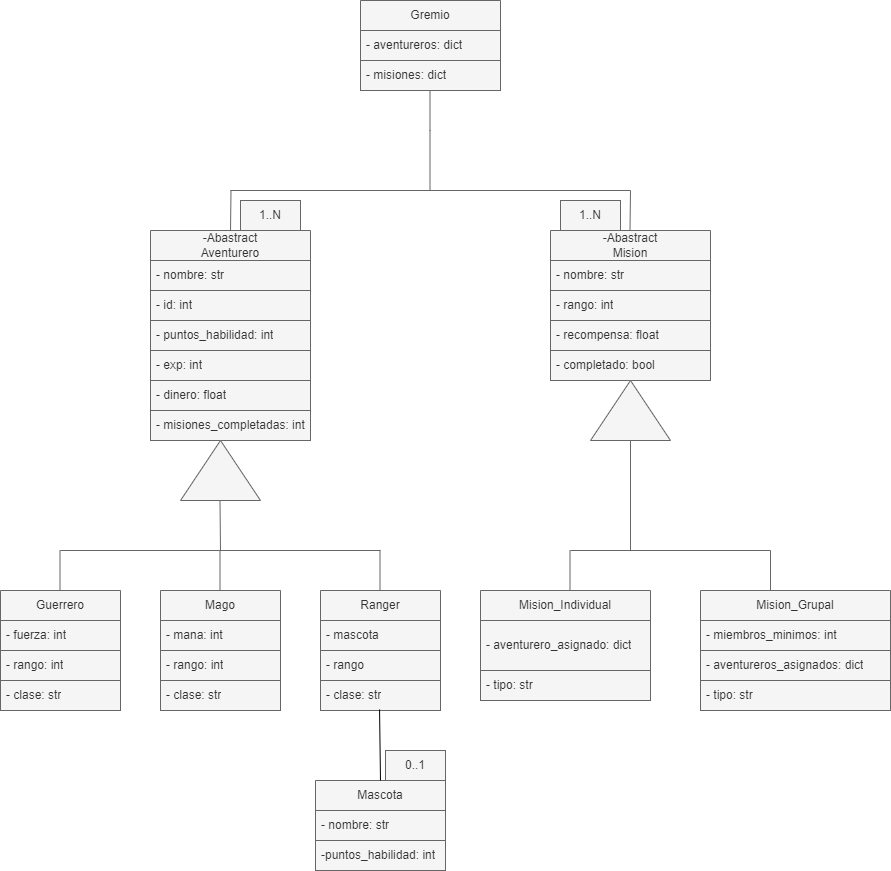

The diagram above was exported from draw.io. Its source (the exported page's mxGraphModel, read from the mxfile embedded in the PNG):
<mxGraphModel dx="1857" dy="1051" grid="1" gridSize="10" guides="1" tooltips="1" connect="1" arrows="1" fold="1" page="1" pageScale="1" pageWidth="1100" pageHeight="850" background="none" math="0" shadow="0">
  <root>
    <mxCell id="0" />
    <mxCell id="1" parent="0" />
    <mxCell id="JJ5siTbyRKNx1dbhXOUe-3" value="" style="endArrow=none;html=1;rounded=0;fillColor=#f5f5f5;strokeColor=#666666;" parent="1" edge="1">
      <mxGeometry width="50" height="50" relative="1" as="geometry">
        <mxPoint x="559.5" y="200" as="sourcePoint" />
        <mxPoint x="559.5" y="100" as="targetPoint" />
        <Array as="points">
          <mxPoint x="559.5" y="140" />
        </Array>
      </mxGeometry>
    </mxCell>
    <mxCell id="JJ5siTbyRKNx1dbhXOUe-5" value="Gremio" style="swimlane;fontStyle=0;childLayout=stackLayout;horizontal=1;startSize=30;horizontalStack=0;resizeParent=1;resizeParentMax=0;resizeLast=0;collapsible=1;marginBottom=0;whiteSpace=wrap;html=1;fillColor=#f5f5f5;fontColor=#333333;strokeColor=#666666;" parent="1" vertex="1">
      <mxGeometry x="490" y="10" width="140" height="90" as="geometry" />
    </mxCell>
    <mxCell id="JJ5siTbyRKNx1dbhXOUe-6" value="- aventureros: dict" style="text;strokeColor=#666666;fillColor=#f5f5f5;align=left;verticalAlign=middle;spacingLeft=4;spacingRight=4;overflow=hidden;points=[[0,0.5],[1,0.5]];portConstraint=eastwest;rotatable=0;whiteSpace=wrap;html=1;fontColor=#333333;" parent="JJ5siTbyRKNx1dbhXOUe-5" vertex="1">
      <mxGeometry y="30" width="140" height="30" as="geometry" />
    </mxCell>
    <mxCell id="JJ5siTbyRKNx1dbhXOUe-7" value="- misiones: dict" style="text;strokeColor=#666666;fillColor=#f5f5f5;align=left;verticalAlign=middle;spacingLeft=4;spacingRight=4;overflow=hidden;points=[[0,0.5],[1,0.5]];portConstraint=eastwest;rotatable=0;whiteSpace=wrap;html=1;fontColor=#333333;" parent="JJ5siTbyRKNx1dbhXOUe-5" vertex="1">
      <mxGeometry y="60" width="140" height="30" as="geometry" />
    </mxCell>
    <mxCell id="JJ5siTbyRKNx1dbhXOUe-9" value="-Abastract&lt;div&gt;Aventurero&lt;/div&gt;" style="swimlane;fontStyle=0;childLayout=stackLayout;horizontal=1;startSize=30;horizontalStack=0;resizeParent=1;resizeParentMax=0;resizeLast=0;collapsible=1;marginBottom=0;whiteSpace=wrap;html=1;fillColor=#f5f5f5;fontColor=#333333;strokeColor=#666666;" parent="1" vertex="1">
      <mxGeometry x="280" y="240" width="160" height="210" as="geometry" />
    </mxCell>
    <mxCell id="JJ5siTbyRKNx1dbhXOUe-10" value="- nombre: str" style="text;strokeColor=#666666;fillColor=#f5f5f5;align=left;verticalAlign=middle;spacingLeft=4;spacingRight=4;overflow=hidden;points=[[0,0.5],[1,0.5]];portConstraint=eastwest;rotatable=0;whiteSpace=wrap;html=1;fontColor=#333333;" parent="JJ5siTbyRKNx1dbhXOUe-9" vertex="1">
      <mxGeometry y="30" width="160" height="30" as="geometry" />
    </mxCell>
    <mxCell id="JJ5siTbyRKNx1dbhXOUe-15" value="- id: int" style="text;align=left;verticalAlign=middle;spacingLeft=4;spacingRight=4;overflow=hidden;points=[[0,0.5],[1,0.5]];portConstraint=eastwest;rotatable=0;whiteSpace=wrap;html=1;fillColor=#f5f5f5;fontColor=#333333;strokeColor=#666666;" parent="JJ5siTbyRKNx1dbhXOUe-9" vertex="1">
      <mxGeometry y="60" width="160" height="30" as="geometry" />
    </mxCell>
    <mxCell id="JJ5siTbyRKNx1dbhXOUe-11" value="- puntos_habilidad: int" style="text;strokeColor=#666666;fillColor=#f5f5f5;align=left;verticalAlign=middle;spacingLeft=4;spacingRight=4;overflow=hidden;points=[[0,0.5],[1,0.5]];portConstraint=eastwest;rotatable=0;whiteSpace=wrap;html=1;fontColor=#333333;" parent="JJ5siTbyRKNx1dbhXOUe-9" vertex="1">
      <mxGeometry y="90" width="160" height="30" as="geometry" />
    </mxCell>
    <mxCell id="JJ5siTbyRKNx1dbhXOUe-16" value="- exp: int" style="text;strokeColor=#666666;fillColor=#f5f5f5;align=left;verticalAlign=middle;spacingLeft=4;spacingRight=4;overflow=hidden;points=[[0,0.5],[1,0.5]];portConstraint=eastwest;rotatable=0;whiteSpace=wrap;html=1;fontColor=#333333;" parent="JJ5siTbyRKNx1dbhXOUe-9" vertex="1">
      <mxGeometry y="120" width="160" height="30" as="geometry" />
    </mxCell>
    <mxCell id="JJ5siTbyRKNx1dbhXOUe-12" value="- dinero: float" style="text;strokeColor=#666666;fillColor=#f5f5f5;align=left;verticalAlign=middle;spacingLeft=4;spacingRight=4;overflow=hidden;points=[[0,0.5],[1,0.5]];portConstraint=eastwest;rotatable=0;whiteSpace=wrap;html=1;fontColor=#333333;" parent="JJ5siTbyRKNx1dbhXOUe-9" vertex="1">
      <mxGeometry y="150" width="160" height="30" as="geometry" />
    </mxCell>
    <mxCell id="JJ5siTbyRKNx1dbhXOUe-24" value="- misiones_completadas: int" style="text;strokeColor=#666666;fillColor=#f5f5f5;align=left;verticalAlign=middle;spacingLeft=4;spacingRight=4;overflow=hidden;points=[[0,0.5],[1,0.5]];portConstraint=eastwest;rotatable=0;whiteSpace=wrap;html=1;fontColor=#333333;" parent="JJ5siTbyRKNx1dbhXOUe-9" vertex="1">
      <mxGeometry y="180" width="160" height="30" as="geometry" />
    </mxCell>
    <mxCell id="JJ5siTbyRKNx1dbhXOUe-17" value="-Abastract&lt;div&gt;&lt;div&gt;Mision&lt;/div&gt;&lt;/div&gt;" style="swimlane;fontStyle=0;childLayout=stackLayout;horizontal=1;startSize=30;horizontalStack=0;resizeParent=1;resizeParentMax=0;resizeLast=0;collapsible=1;marginBottom=0;whiteSpace=wrap;html=1;fillColor=#f5f5f5;fontColor=#333333;strokeColor=#666666;" parent="1" vertex="1">
      <mxGeometry x="680" y="240" width="160" height="150" as="geometry" />
    </mxCell>
    <mxCell id="JJ5siTbyRKNx1dbhXOUe-18" value="- nombre: str" style="text;strokeColor=#666666;fillColor=#f5f5f5;align=left;verticalAlign=middle;spacingLeft=4;spacingRight=4;overflow=hidden;points=[[0,0.5],[1,0.5]];portConstraint=eastwest;rotatable=0;whiteSpace=wrap;html=1;fontColor=#333333;" parent="JJ5siTbyRKNx1dbhXOUe-17" vertex="1">
      <mxGeometry y="30" width="160" height="30" as="geometry" />
    </mxCell>
    <mxCell id="JJ5siTbyRKNx1dbhXOUe-19" value="- rango: int" style="text;strokeColor=#666666;fillColor=#f5f5f5;align=left;verticalAlign=middle;spacingLeft=4;spacingRight=4;overflow=hidden;points=[[0,0.5],[1,0.5]];portConstraint=eastwest;rotatable=0;whiteSpace=wrap;html=1;fontColor=#333333;" parent="JJ5siTbyRKNx1dbhXOUe-17" vertex="1">
      <mxGeometry y="60" width="160" height="30" as="geometry" />
    </mxCell>
    <mxCell id="JJ5siTbyRKNx1dbhXOUe-20" value="- recompensa: float" style="text;strokeColor=#666666;fillColor=#f5f5f5;align=left;verticalAlign=middle;spacingLeft=4;spacingRight=4;overflow=hidden;points=[[0,0.5],[1,0.5]];portConstraint=eastwest;rotatable=0;whiteSpace=wrap;html=1;fontColor=#333333;" parent="JJ5siTbyRKNx1dbhXOUe-17" vertex="1">
      <mxGeometry y="90" width="160" height="30" as="geometry" />
    </mxCell>
    <mxCell id="JJ5siTbyRKNx1dbhXOUe-23" value="- completado: bool" style="text;strokeColor=#666666;fillColor=#f5f5f5;align=left;verticalAlign=middle;spacingLeft=4;spacingRight=4;overflow=hidden;points=[[0,0.5],[1,0.5]];portConstraint=eastwest;rotatable=0;whiteSpace=wrap;html=1;fontColor=#333333;" parent="JJ5siTbyRKNx1dbhXOUe-17" vertex="1">
      <mxGeometry y="120" width="160" height="30" as="geometry" />
    </mxCell>
    <mxCell id="JJ5siTbyRKNx1dbhXOUe-25" value="" style="endArrow=none;html=1;rounded=0;fillColor=#f5f5f5;strokeColor=#666666;" parent="1" edge="1">
      <mxGeometry width="50" height="50" relative="1" as="geometry">
        <mxPoint x="360" y="200" as="sourcePoint" />
        <mxPoint x="605" y="200" as="targetPoint" />
      </mxGeometry>
    </mxCell>
    <mxCell id="JJ5siTbyRKNx1dbhXOUe-27" value="" style="endArrow=none;html=1;rounded=0;fillColor=#f5f5f5;strokeColor=#666666;" parent="1" edge="1">
      <mxGeometry width="50" height="50" relative="1" as="geometry">
        <mxPoint x="360" y="240" as="sourcePoint" />
        <mxPoint x="360.5" y="200" as="targetPoint" />
      </mxGeometry>
    </mxCell>
    <mxCell id="JJ5siTbyRKNx1dbhXOUe-28" value="" style="endArrow=none;html=1;rounded=0;fillColor=#f5f5f5;strokeColor=#666666;" parent="1" edge="1">
      <mxGeometry width="50" height="50" relative="1" as="geometry">
        <mxPoint x="759.5" y="240" as="sourcePoint" />
        <mxPoint x="600" y="200" as="targetPoint" />
        <Array as="points">
          <mxPoint x="760" y="200" />
        </Array>
      </mxGeometry>
    </mxCell>
    <mxCell id="JJ5siTbyRKNx1dbhXOUe-29" value="" style="triangle;whiteSpace=wrap;html=1;rotation=-90;fillColor=#f5f5f5;fontColor=#333333;strokeColor=#666666;" parent="1" vertex="1">
      <mxGeometry x="320" y="440" width="60" height="80" as="geometry" />
    </mxCell>
    <mxCell id="JJ5siTbyRKNx1dbhXOUe-30" value="" style="triangle;whiteSpace=wrap;html=1;rotation=-90;fillColor=#f5f5f5;fontColor=#333333;strokeColor=#666666;" parent="1" vertex="1">
      <mxGeometry x="730" y="380" width="60" height="80" as="geometry" />
    </mxCell>
    <mxCell id="JJ5siTbyRKNx1dbhXOUe-31" value="Guerrero" style="swimlane;fontStyle=0;childLayout=stackLayout;horizontal=1;startSize=30;horizontalStack=0;resizeParent=1;resizeParentMax=0;resizeLast=0;collapsible=1;marginBottom=0;whiteSpace=wrap;html=1;fillColor=#f5f5f5;fontColor=#333333;strokeColor=#666666;" parent="1" vertex="1">
      <mxGeometry x="130" y="600" width="120" height="90" as="geometry" />
    </mxCell>
    <mxCell id="JJ5siTbyRKNx1dbhXOUe-41" value="- fuerza: int" style="text;strokeColor=#666666;fillColor=#f5f5f5;align=left;verticalAlign=middle;spacingLeft=4;spacingRight=4;overflow=hidden;points=[[0,0.5],[1,0.5]];portConstraint=eastwest;rotatable=0;whiteSpace=wrap;html=1;fontColor=#333333;" parent="JJ5siTbyRKNx1dbhXOUe-31" vertex="1">
      <mxGeometry y="30" width="120" height="30" as="geometry" />
    </mxCell>
    <mxCell id="JJ5siTbyRKNx1dbhXOUe-32" value="- rango: int" style="text;strokeColor=#666666;fillColor=#f5f5f5;align=left;verticalAlign=middle;spacingLeft=4;spacingRight=4;overflow=hidden;points=[[0,0.5],[1,0.5]];portConstraint=eastwest;rotatable=0;whiteSpace=wrap;html=1;fontColor=#333333;" parent="JJ5siTbyRKNx1dbhXOUe-31" vertex="1">
      <mxGeometry y="60" width="120" height="30" as="geometry" />
    </mxCell>
    <mxCell id="JJ5siTbyRKNx1dbhXOUe-34" value="Mago" style="swimlane;fontStyle=0;childLayout=stackLayout;horizontal=1;startSize=30;horizontalStack=0;resizeParent=1;resizeParentMax=0;resizeLast=0;collapsible=1;marginBottom=0;whiteSpace=wrap;html=1;fillColor=#f5f5f5;fontColor=#333333;strokeColor=#666666;" parent="1" vertex="1">
      <mxGeometry x="290" y="600" width="120" height="90" as="geometry" />
    </mxCell>
    <mxCell id="JJ5siTbyRKNx1dbhXOUe-35" value="- mana: int" style="text;strokeColor=#666666;fillColor=#f5f5f5;align=left;verticalAlign=middle;spacingLeft=4;spacingRight=4;overflow=hidden;points=[[0,0.5],[1,0.5]];portConstraint=eastwest;rotatable=0;whiteSpace=wrap;html=1;fontColor=#333333;" parent="JJ5siTbyRKNx1dbhXOUe-34" vertex="1">
      <mxGeometry y="30" width="120" height="30" as="geometry" />
    </mxCell>
    <mxCell id="JJ5siTbyRKNx1dbhXOUe-36" value="- rango: int" style="text;strokeColor=#666666;fillColor=#f5f5f5;align=left;verticalAlign=middle;spacingLeft=4;spacingRight=4;overflow=hidden;points=[[0,0.5],[1,0.5]];portConstraint=eastwest;rotatable=0;whiteSpace=wrap;html=1;fontColor=#333333;" parent="JJ5siTbyRKNx1dbhXOUe-34" vertex="1">
      <mxGeometry y="60" width="120" height="30" as="geometry" />
    </mxCell>
    <mxCell id="JJ5siTbyRKNx1dbhXOUe-37" value="Ranger" style="swimlane;fontStyle=0;childLayout=stackLayout;horizontal=1;startSize=30;horizontalStack=0;resizeParent=1;resizeParentMax=0;resizeLast=0;collapsible=1;marginBottom=0;whiteSpace=wrap;html=1;fillColor=#f5f5f5;fontColor=#333333;strokeColor=#666666;" parent="1" vertex="1">
      <mxGeometry x="450" y="600" width="120" height="90" as="geometry" />
    </mxCell>
    <mxCell id="JJ5siTbyRKNx1dbhXOUe-38" value="- mascota" style="text;strokeColor=#666666;fillColor=#f5f5f5;align=left;verticalAlign=middle;spacingLeft=4;spacingRight=4;overflow=hidden;points=[[0,0.5],[1,0.5]];portConstraint=eastwest;rotatable=0;whiteSpace=wrap;html=1;fontColor=#333333;" parent="JJ5siTbyRKNx1dbhXOUe-37" vertex="1">
      <mxGeometry y="30" width="120" height="30" as="geometry" />
    </mxCell>
    <mxCell id="JJ5siTbyRKNx1dbhXOUe-39" value="- rango" style="text;strokeColor=#666666;fillColor=#f5f5f5;align=left;verticalAlign=middle;spacingLeft=4;spacingRight=4;overflow=hidden;points=[[0,0.5],[1,0.5]];portConstraint=eastwest;rotatable=0;whiteSpace=wrap;html=1;fontColor=#333333;" parent="JJ5siTbyRKNx1dbhXOUe-37" vertex="1">
      <mxGeometry y="60" width="120" height="30" as="geometry" />
    </mxCell>
    <mxCell id="JJ5siTbyRKNx1dbhXOUe-44" value="" style="endArrow=none;html=1;rounded=0;fillColor=#f5f5f5;strokeColor=#666666;" parent="1" edge="1">
      <mxGeometry width="50" height="50" relative="1" as="geometry">
        <mxPoint x="349.5" y="510" as="sourcePoint" />
        <mxPoint x="350" y="560" as="targetPoint" />
      </mxGeometry>
    </mxCell>
    <mxCell id="JJ5siTbyRKNx1dbhXOUe-45" value="" style="endArrow=none;html=1;rounded=0;fillColor=#f5f5f5;strokeColor=#666666;" parent="1" edge="1">
      <mxGeometry width="50" height="50" relative="1" as="geometry">
        <mxPoint x="190" y="560" as="sourcePoint" />
        <mxPoint x="510" y="560" as="targetPoint" />
      </mxGeometry>
    </mxCell>
    <mxCell id="JJ5siTbyRKNx1dbhXOUe-48" value="" style="endArrow=none;html=1;rounded=0;fillColor=#f5f5f5;strokeColor=#666666;" parent="1" edge="1">
      <mxGeometry width="50" height="50" relative="1" as="geometry">
        <mxPoint x="189.5" y="600" as="sourcePoint" />
        <mxPoint x="189.5" y="560" as="targetPoint" />
      </mxGeometry>
    </mxCell>
    <mxCell id="JJ5siTbyRKNx1dbhXOUe-49" value="" style="endArrow=none;html=1;rounded=0;fillColor=#f5f5f5;strokeColor=#666666;" parent="1" edge="1">
      <mxGeometry width="50" height="50" relative="1" as="geometry">
        <mxPoint x="349.5" y="600" as="sourcePoint" />
        <mxPoint x="349.5" y="560" as="targetPoint" />
      </mxGeometry>
    </mxCell>
    <mxCell id="JJ5siTbyRKNx1dbhXOUe-50" value="" style="endArrow=none;html=1;rounded=0;fillColor=#f5f5f5;strokeColor=#666666;" parent="1" edge="1">
      <mxGeometry width="50" height="50" relative="1" as="geometry">
        <mxPoint x="509.5" y="600" as="sourcePoint" />
        <mxPoint x="509.5" y="560" as="targetPoint" />
      </mxGeometry>
    </mxCell>
    <mxCell id="JJ5siTbyRKNx1dbhXOUe-51" value="Mascota" style="swimlane;fontStyle=0;childLayout=stackLayout;horizontal=1;startSize=30;horizontalStack=0;resizeParent=1;resizeParentMax=0;resizeLast=0;collapsible=1;marginBottom=0;whiteSpace=wrap;html=1;fillColor=#f5f5f5;fontColor=#333333;strokeColor=#666666;" parent="1" vertex="1">
      <mxGeometry x="445" y="790" width="130" height="90" as="geometry" />
    </mxCell>
    <mxCell id="JJ5siTbyRKNx1dbhXOUe-52" value="- nombre: str" style="text;strokeColor=#666666;fillColor=#f5f5f5;align=left;verticalAlign=middle;spacingLeft=4;spacingRight=4;overflow=hidden;points=[[0,0.5],[1,0.5]];portConstraint=eastwest;rotatable=0;whiteSpace=wrap;html=1;fontColor=#333333;" parent="JJ5siTbyRKNx1dbhXOUe-51" vertex="1">
      <mxGeometry y="30" width="130" height="30" as="geometry" />
    </mxCell>
    <mxCell id="JJ5siTbyRKNx1dbhXOUe-53" value="-puntos_habilidad: int" style="text;strokeColor=#666666;fillColor=#f5f5f5;align=left;verticalAlign=middle;spacingLeft=4;spacingRight=4;overflow=hidden;points=[[0,0.5],[1,0.5]];portConstraint=eastwest;rotatable=0;whiteSpace=wrap;html=1;fontColor=#333333;" parent="JJ5siTbyRKNx1dbhXOUe-51" vertex="1">
      <mxGeometry y="60" width="130" height="30" as="geometry" />
    </mxCell>
    <mxCell id="JJ5siTbyRKNx1dbhXOUe-55" value="Mision_Individual" style="swimlane;fontStyle=0;childLayout=stackLayout;horizontal=1;startSize=30;horizontalStack=0;resizeParent=1;resizeParentMax=0;resizeLast=0;collapsible=1;marginBottom=0;whiteSpace=wrap;html=1;fillColor=#f5f5f5;fontColor=#333333;strokeColor=#666666;" parent="1" vertex="1">
      <mxGeometry x="610" y="600" width="170" height="80" as="geometry" />
    </mxCell>
    <mxCell id="JJ5siTbyRKNx1dbhXOUe-70" value="- aventurero_asignado: dict" style="text;strokeColor=#666666;fillColor=#f5f5f5;align=left;verticalAlign=middle;spacingLeft=4;spacingRight=4;overflow=hidden;points=[[0,0.5],[1,0.5]];portConstraint=eastwest;rotatable=0;whiteSpace=wrap;html=1;fontColor=#333333;" parent="JJ5siTbyRKNx1dbhXOUe-55" vertex="1">
      <mxGeometry y="30" width="170" height="50" as="geometry" />
    </mxCell>
    <mxCell id="JJ5siTbyRKNx1dbhXOUe-58" value="Mision_Grupal" style="swimlane;fontStyle=0;childLayout=stackLayout;horizontal=1;startSize=30;horizontalStack=0;resizeParent=1;resizeParentMax=0;resizeLast=0;collapsible=1;marginBottom=0;whiteSpace=wrap;html=1;fillColor=#f5f5f5;fontColor=#333333;strokeColor=#666666;" parent="1" vertex="1">
      <mxGeometry x="830" y="600" width="190" height="90" as="geometry" />
    </mxCell>
    <mxCell id="JJ5siTbyRKNx1dbhXOUe-59" value="- miembros_minimos: int" style="text;strokeColor=#666666;fillColor=#f5f5f5;align=left;verticalAlign=middle;spacingLeft=4;spacingRight=4;overflow=hidden;points=[[0,0.5],[1,0.5]];portConstraint=eastwest;rotatable=0;whiteSpace=wrap;html=1;fontColor=#333333;" parent="JJ5siTbyRKNx1dbhXOUe-58" vertex="1">
      <mxGeometry y="30" width="190" height="30" as="geometry" />
    </mxCell>
    <mxCell id="JJ5siTbyRKNx1dbhXOUe-72" value="- aventureros_asignados: dict" style="text;strokeColor=#666666;fillColor=#f5f5f5;align=left;verticalAlign=middle;spacingLeft=4;spacingRight=4;overflow=hidden;points=[[0,0.5],[1,0.5]];portConstraint=eastwest;rotatable=0;whiteSpace=wrap;html=1;fontColor=#333333;" parent="JJ5siTbyRKNx1dbhXOUe-58" vertex="1">
      <mxGeometry y="60" width="190" height="30" as="geometry" />
    </mxCell>
    <mxCell id="JJ5siTbyRKNx1dbhXOUe-61" value="" style="endArrow=none;html=1;rounded=0;fillColor=#f5f5f5;strokeColor=#666666;" parent="1" edge="1">
      <mxGeometry width="50" height="50" relative="1" as="geometry">
        <mxPoint x="760" y="560" as="sourcePoint" />
        <mxPoint x="760" y="450" as="targetPoint" />
      </mxGeometry>
    </mxCell>
    <mxCell id="JJ5siTbyRKNx1dbhXOUe-62" value="" style="endArrow=none;html=1;rounded=0;fillColor=#f5f5f5;strokeColor=#666666;" parent="1" edge="1">
      <mxGeometry width="50" height="50" relative="1" as="geometry">
        <mxPoint x="700" y="560" as="sourcePoint" />
        <mxPoint x="900" y="560" as="targetPoint" />
      </mxGeometry>
    </mxCell>
    <mxCell id="JJ5siTbyRKNx1dbhXOUe-63" value="" style="endArrow=none;html=1;rounded=0;fillColor=#f5f5f5;strokeColor=#666666;" parent="1" edge="1">
      <mxGeometry width="50" height="50" relative="1" as="geometry">
        <mxPoint x="699.5" y="600" as="sourcePoint" />
        <mxPoint x="699.5" y="560" as="targetPoint" />
      </mxGeometry>
    </mxCell>
    <mxCell id="JJ5siTbyRKNx1dbhXOUe-64" value="" style="endArrow=none;html=1;rounded=0;fillColor=#f5f5f5;strokeColor=#666666;" parent="1" edge="1">
      <mxGeometry width="50" height="50" relative="1" as="geometry">
        <mxPoint x="900" y="600" as="sourcePoint" />
        <mxPoint x="900" y="560" as="targetPoint" />
      </mxGeometry>
    </mxCell>
    <mxCell id="JJ5siTbyRKNx1dbhXOUe-65" value="1..N" style="text;html=1;align=center;verticalAlign=middle;whiteSpace=wrap;rounded=0;fillColor=#f5f5f5;fontColor=#333333;strokeColor=#666666;" parent="1" vertex="1">
      <mxGeometry x="370" y="210" width="60" height="30" as="geometry" />
    </mxCell>
    <mxCell id="JJ5siTbyRKNx1dbhXOUe-66" value="1..N" style="text;html=1;align=center;verticalAlign=middle;whiteSpace=wrap;rounded=0;fillColor=#f5f5f5;fontColor=#333333;strokeColor=#666666;" parent="1" vertex="1">
      <mxGeometry x="690" y="210" width="60" height="30" as="geometry" />
    </mxCell>
    <mxCell id="JJ5siTbyRKNx1dbhXOUe-67" value="0..1" style="text;html=1;align=center;verticalAlign=middle;whiteSpace=wrap;rounded=0;fillColor=#f5f5f5;fontColor=#333333;strokeColor=#666666;" parent="1" vertex="1">
      <mxGeometry x="515" y="760" width="60" height="30" as="geometry" />
    </mxCell>
    <mxCell id="iKjUv-KkNlwL8rBCPott-1" value="- clase: str" style="text;strokeColor=#666666;fillColor=#f5f5f5;align=left;verticalAlign=middle;spacingLeft=4;spacingRight=4;overflow=hidden;points=[[0,0.5],[1,0.5]];portConstraint=eastwest;rotatable=0;whiteSpace=wrap;html=1;fontColor=#333333;" vertex="1" parent="1">
      <mxGeometry x="130" y="690" width="120" height="30" as="geometry" />
    </mxCell>
    <mxCell id="iKjUv-KkNlwL8rBCPott-2" value="- clase: str" style="text;strokeColor=#666666;fillColor=#f5f5f5;align=left;verticalAlign=middle;spacingLeft=4;spacingRight=4;overflow=hidden;points=[[0,0.5],[1,0.5]];portConstraint=eastwest;rotatable=0;whiteSpace=wrap;html=1;fontColor=#333333;" vertex="1" parent="1">
      <mxGeometry x="290" y="690" width="120" height="30" as="geometry" />
    </mxCell>
    <mxCell id="iKjUv-KkNlwL8rBCPott-5" value="" style="endArrow=classic;html=1;rounded=0;fillColor=#f5f5f5;strokeColor=#666666;" edge="1" parent="1" target="iKjUv-KkNlwL8rBCPott-4">
      <mxGeometry width="50" height="50" relative="1" as="geometry">
        <mxPoint x="520" y="690" as="sourcePoint" />
        <mxPoint x="520" y="740" as="targetPoint" />
      </mxGeometry>
    </mxCell>
    <mxCell id="iKjUv-KkNlwL8rBCPott-4" value="- clase: str" style="text;strokeColor=#666666;fillColor=#f5f5f5;align=left;verticalAlign=middle;spacingLeft=4;spacingRight=4;overflow=hidden;points=[[0,0.5],[1,0.5]];portConstraint=eastwest;rotatable=0;whiteSpace=wrap;html=1;fontColor=#333333;" vertex="1" parent="1">
      <mxGeometry x="450" y="690" width="120" height="30" as="geometry" />
    </mxCell>
    <mxCell id="iKjUv-KkNlwL8rBCPott-6" value="" style="endArrow=none;html=1;rounded=0;exitX=0.5;exitY=0;exitDx=0;exitDy=0;entryX=0.492;entryY=0.967;entryDx=0;entryDy=0;entryPerimeter=0;" edge="1" parent="1" source="JJ5siTbyRKNx1dbhXOUe-51" target="iKjUv-KkNlwL8rBCPott-4">
      <mxGeometry width="50" height="50" relative="1" as="geometry">
        <mxPoint x="460" y="680" as="sourcePoint" />
        <mxPoint x="500" y="730" as="targetPoint" />
      </mxGeometry>
    </mxCell>
    <mxCell id="iKjUv-KkNlwL8rBCPott-7" value="- tipo: str" style="text;strokeColor=#666666;fillColor=#f5f5f5;align=left;verticalAlign=middle;spacingLeft=4;spacingRight=4;overflow=hidden;points=[[0,0.5],[1,0.5]];portConstraint=eastwest;rotatable=0;whiteSpace=wrap;html=1;fontColor=#333333;" vertex="1" parent="1">
      <mxGeometry x="610" y="680" width="170" height="30" as="geometry" />
    </mxCell>
    <mxCell id="iKjUv-KkNlwL8rBCPott-8" value="- tipo: str" style="text;strokeColor=#666666;fillColor=#f5f5f5;align=left;verticalAlign=middle;spacingLeft=4;spacingRight=4;overflow=hidden;points=[[0,0.5],[1,0.5]];portConstraint=eastwest;rotatable=0;whiteSpace=wrap;html=1;fontColor=#333333;" vertex="1" parent="1">
      <mxGeometry x="830" y="690" width="190" height="30" as="geometry" />
    </mxCell>
  </root>
</mxGraphModel>